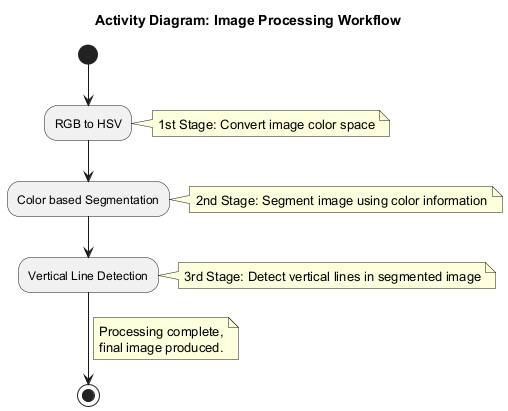

The diagram above was rendered by PlantUML. Its source (embedded in the PNG):
@startuml
title Activity Diagram: Image Processing Workflow

(*) --> "RGB to HSV"
note right: 1st Stage: Convert image color space

"RGB to HSV" --> "Color based Segmentation"
note right: 2nd Stage: Segment image using color information

"Color based Segmentation" --> "Vertical Line Detection"
note right: 3rd Stage: Detect vertical lines in segmented image

"Vertical Line Detection" --> (*)
note on link
  Processing complete,
  final image produced.
end note

@enduml